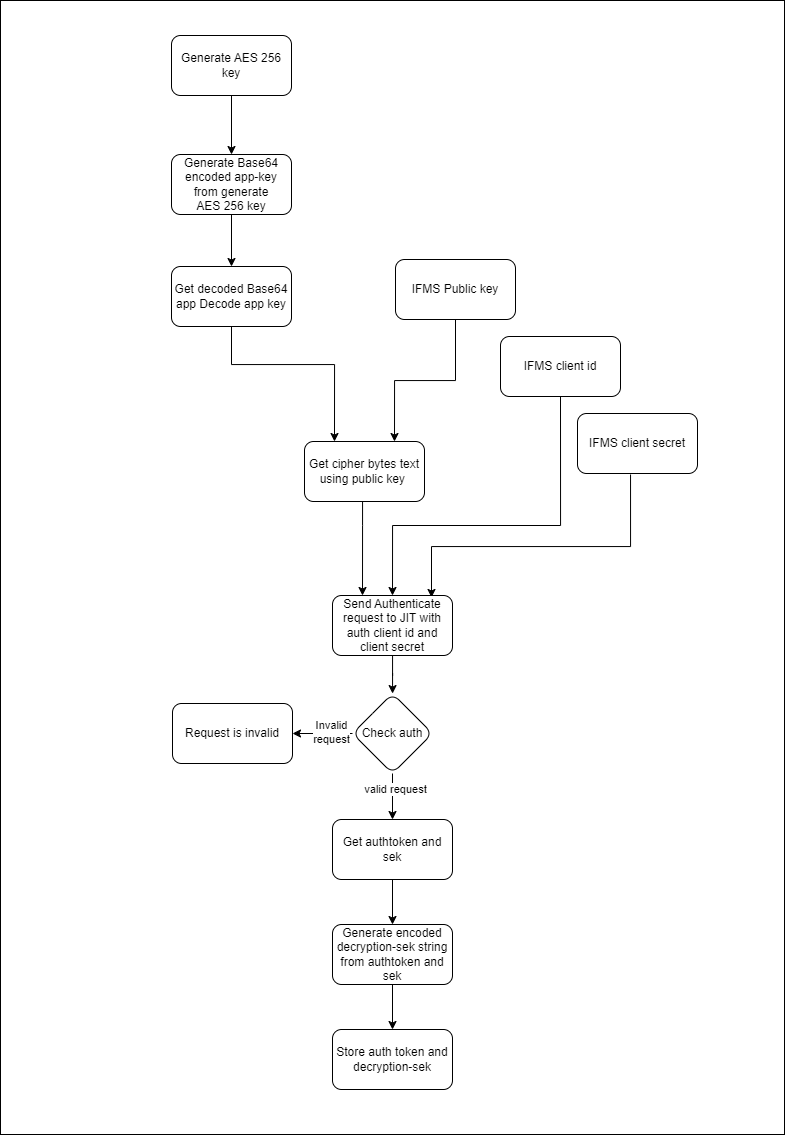

The diagram above was exported from draw.io. Its source (the exported page's mxGraphModel, read from the mxfile embedded in the PNG):
<mxGraphModel dx="1687" dy="882" grid="1" gridSize="7" guides="1" tooltips="1" connect="1" arrows="1" fold="1" page="1" pageScale="1" pageWidth="2339" pageHeight="3300" math="0" shadow="0">
  <root>
    <mxCell id="0" />
    <mxCell id="1" parent="0" />
    <mxCell id="Gj6hpalVBjntvvBkq1Tg-51" value="" style="rounded=0;whiteSpace=wrap;html=1;" vertex="1" parent="1">
      <mxGeometry x="340" y="49" width="784" height="1134" as="geometry" />
    </mxCell>
    <mxCell id="w7nKTxThm7Kxjs3czPmu-12" value="" style="edgeStyle=orthogonalEdgeStyle;rounded=0;orthogonalLoop=1;jettySize=auto;html=1;entryX=0.75;entryY=0;entryDx=0;entryDy=0;" parent="1" source="w7nKTxThm7Kxjs3czPmu-1" target="w7nKTxThm7Kxjs3czPmu-11" edge="1">
      <mxGeometry relative="1" as="geometry" />
    </mxCell>
    <mxCell id="w7nKTxThm7Kxjs3czPmu-1" value="IFMS Public key" style="rounded=1;whiteSpace=wrap;html=1;" parent="1" vertex="1">
      <mxGeometry x="735" y="308" width="120" height="60" as="geometry" />
    </mxCell>
    <mxCell id="w7nKTxThm7Kxjs3czPmu-20" style="edgeStyle=orthogonalEdgeStyle;rounded=0;orthogonalLoop=1;jettySize=auto;html=1;entryX=0.5;entryY=0;entryDx=0;entryDy=0;exitX=0.5;exitY=1;exitDx=0;exitDy=0;" parent="1" source="w7nKTxThm7Kxjs3czPmu-2" target="w7nKTxThm7Kxjs3czPmu-18" edge="1">
      <mxGeometry relative="1" as="geometry">
        <Array as="points">
          <mxPoint x="900" y="574" />
          <mxPoint x="732" y="574" />
        </Array>
      </mxGeometry>
    </mxCell>
    <mxCell id="w7nKTxThm7Kxjs3czPmu-2" value="IFMS client id" style="rounded=1;whiteSpace=wrap;html=1;" parent="1" vertex="1">
      <mxGeometry x="840" y="385" width="120" height="60" as="geometry" />
    </mxCell>
    <mxCell id="w7nKTxThm7Kxjs3czPmu-21" style="edgeStyle=orthogonalEdgeStyle;rounded=0;orthogonalLoop=1;jettySize=auto;html=1;entryX=0.825;entryY=0.033;entryDx=0;entryDy=0;entryPerimeter=0;exitX=0.442;exitY=1.017;exitDx=0;exitDy=0;exitPerimeter=0;" parent="1" source="w7nKTxThm7Kxjs3czPmu-3" target="w7nKTxThm7Kxjs3czPmu-18" edge="1">
      <mxGeometry relative="1" as="geometry">
        <Array as="points">
          <mxPoint x="970" y="595" />
          <mxPoint x="771" y="595" />
        </Array>
      </mxGeometry>
    </mxCell>
    <mxCell id="w7nKTxThm7Kxjs3czPmu-3" value="IFMS client secret" style="rounded=1;whiteSpace=wrap;html=1;" parent="1" vertex="1">
      <mxGeometry x="917" y="462" width="120" height="60" as="geometry" />
    </mxCell>
    <mxCell id="w7nKTxThm7Kxjs3czPmu-6" value="" style="edgeStyle=orthogonalEdgeStyle;rounded=0;orthogonalLoop=1;jettySize=auto;html=1;" parent="1" source="w7nKTxThm7Kxjs3czPmu-4" target="w7nKTxThm7Kxjs3czPmu-5" edge="1">
      <mxGeometry relative="1" as="geometry" />
    </mxCell>
    <mxCell id="w7nKTxThm7Kxjs3czPmu-4" value="Generate AES 256 key" style="rounded=1;whiteSpace=wrap;html=1;" parent="1" vertex="1">
      <mxGeometry x="511" y="84" width="120" height="60" as="geometry" />
    </mxCell>
    <mxCell id="w7nKTxThm7Kxjs3czPmu-10" value="" style="edgeStyle=orthogonalEdgeStyle;rounded=0;orthogonalLoop=1;jettySize=auto;html=1;" parent="1" source="w7nKTxThm7Kxjs3czPmu-5" target="w7nKTxThm7Kxjs3czPmu-9" edge="1">
      <mxGeometry relative="1" as="geometry" />
    </mxCell>
    <mxCell id="w7nKTxThm7Kxjs3czPmu-5" value="Generate Base64 encoded app-key from generate&lt;br&gt;AES 256 key" style="rounded=1;whiteSpace=wrap;html=1;" parent="1" vertex="1">
      <mxGeometry x="511" y="203" width="120" height="60" as="geometry" />
    </mxCell>
    <mxCell id="w7nKTxThm7Kxjs3czPmu-17" value="" style="edgeStyle=orthogonalEdgeStyle;rounded=0;orthogonalLoop=1;jettySize=auto;html=1;entryX=0.25;entryY=0;entryDx=0;entryDy=0;" parent="1" source="w7nKTxThm7Kxjs3czPmu-9" target="w7nKTxThm7Kxjs3czPmu-11" edge="1">
      <mxGeometry relative="1" as="geometry">
        <mxPoint x="571" y="425" as="targetPoint" />
        <Array as="points">
          <mxPoint x="571" y="413" />
          <mxPoint x="674" y="413" />
        </Array>
      </mxGeometry>
    </mxCell>
    <mxCell id="w7nKTxThm7Kxjs3czPmu-9" value="Get decoded Base64 app Decode app key" style="whiteSpace=wrap;html=1;rounded=1;" parent="1" vertex="1">
      <mxGeometry x="511" y="315" width="120" height="60" as="geometry" />
    </mxCell>
    <mxCell id="w7nKTxThm7Kxjs3czPmu-19" value="" style="edgeStyle=orthogonalEdgeStyle;rounded=0;orthogonalLoop=1;jettySize=auto;html=1;entryX=0.25;entryY=0;entryDx=0;entryDy=0;" parent="1" source="w7nKTxThm7Kxjs3czPmu-11" target="w7nKTxThm7Kxjs3czPmu-18" edge="1">
      <mxGeometry relative="1" as="geometry">
        <Array as="points">
          <mxPoint x="702" y="574" />
          <mxPoint x="702" y="574" />
        </Array>
      </mxGeometry>
    </mxCell>
    <mxCell id="w7nKTxThm7Kxjs3czPmu-11" value="Get cipher bytes text using public key&amp;nbsp;" style="whiteSpace=wrap;html=1;rounded=1;" parent="1" vertex="1">
      <mxGeometry x="644" y="490" width="120" height="60" as="geometry" />
    </mxCell>
    <mxCell id="Gj6hpalVBjntvvBkq1Tg-4" value="" style="edgeStyle=orthogonalEdgeStyle;rounded=0;orthogonalLoop=1;jettySize=auto;html=1;" edge="1" parent="1" source="w7nKTxThm7Kxjs3czPmu-18" target="Gj6hpalVBjntvvBkq1Tg-3">
      <mxGeometry relative="1" as="geometry" />
    </mxCell>
    <mxCell id="w7nKTxThm7Kxjs3czPmu-18" value="Send Authenticate request to JIT with auth client id and client secret" style="whiteSpace=wrap;html=1;rounded=1;" parent="1" vertex="1">
      <mxGeometry x="672" y="644" width="120" height="60" as="geometry" />
    </mxCell>
    <mxCell id="Gj6hpalVBjntvvBkq1Tg-6" value="" style="edgeStyle=orthogonalEdgeStyle;rounded=0;orthogonalLoop=1;jettySize=auto;html=1;" edge="1" parent="1" source="Gj6hpalVBjntvvBkq1Tg-3" target="Gj6hpalVBjntvvBkq1Tg-5">
      <mxGeometry relative="1" as="geometry" />
    </mxCell>
    <mxCell id="Gj6hpalVBjntvvBkq1Tg-7" value="valid request" style="edgeLabel;html=1;align=center;verticalAlign=middle;resizable=0;points=[];" vertex="1" connectable="0" parent="Gj6hpalVBjntvvBkq1Tg-6">
      <mxGeometry x="-0.3478" y="2" relative="1" as="geometry">
        <mxPoint as="offset" />
      </mxGeometry>
    </mxCell>
    <mxCell id="Gj6hpalVBjntvvBkq1Tg-9" value="" style="edgeStyle=orthogonalEdgeStyle;rounded=0;orthogonalLoop=1;jettySize=auto;html=1;" edge="1" parent="1" source="Gj6hpalVBjntvvBkq1Tg-3" target="Gj6hpalVBjntvvBkq1Tg-8">
      <mxGeometry relative="1" as="geometry" />
    </mxCell>
    <mxCell id="Gj6hpalVBjntvvBkq1Tg-10" value="Invalid &lt;br&gt;request" style="edgeLabel;html=1;align=center;verticalAlign=middle;resizable=0;points=[];" vertex="1" connectable="0" parent="Gj6hpalVBjntvvBkq1Tg-9">
      <mxGeometry x="-0.3" y="-2" relative="1" as="geometry">
        <mxPoint as="offset" />
      </mxGeometry>
    </mxCell>
    <mxCell id="Gj6hpalVBjntvvBkq1Tg-3" value="Check auth" style="rhombus;whiteSpace=wrap;html=1;rounded=1;" vertex="1" parent="1">
      <mxGeometry x="692" y="742" width="80" height="80" as="geometry" />
    </mxCell>
    <mxCell id="Gj6hpalVBjntvvBkq1Tg-12" value="" style="edgeStyle=orthogonalEdgeStyle;rounded=0;orthogonalLoop=1;jettySize=auto;html=1;" edge="1" parent="1" source="Gj6hpalVBjntvvBkq1Tg-5" target="Gj6hpalVBjntvvBkq1Tg-11">
      <mxGeometry relative="1" as="geometry" />
    </mxCell>
    <mxCell id="Gj6hpalVBjntvvBkq1Tg-5" value="Get authtoken and sek" style="whiteSpace=wrap;html=1;rounded=1;" vertex="1" parent="1">
      <mxGeometry x="672" y="868" width="120" height="60" as="geometry" />
    </mxCell>
    <mxCell id="Gj6hpalVBjntvvBkq1Tg-8" value="Request is invalid" style="whiteSpace=wrap;html=1;rounded=1;" vertex="1" parent="1">
      <mxGeometry x="512" y="752" width="120" height="60" as="geometry" />
    </mxCell>
    <mxCell id="Gj6hpalVBjntvvBkq1Tg-22" value="" style="edgeStyle=orthogonalEdgeStyle;rounded=0;orthogonalLoop=1;jettySize=auto;html=1;" edge="1" parent="1" source="Gj6hpalVBjntvvBkq1Tg-11" target="Gj6hpalVBjntvvBkq1Tg-21">
      <mxGeometry relative="1" as="geometry" />
    </mxCell>
    <mxCell id="Gj6hpalVBjntvvBkq1Tg-11" value="Generate encoded decryption-sek string from authtoken and sek" style="whiteSpace=wrap;html=1;rounded=1;" vertex="1" parent="1">
      <mxGeometry x="672" y="973" width="120" height="60" as="geometry" />
    </mxCell>
    <mxCell id="Gj6hpalVBjntvvBkq1Tg-21" value="Store auth token and decryption-sek" style="whiteSpace=wrap;html=1;rounded=1;" vertex="1" parent="1">
      <mxGeometry x="672" y="1078" width="120" height="60" as="geometry" />
    </mxCell>
  </root>
</mxGraphModel>